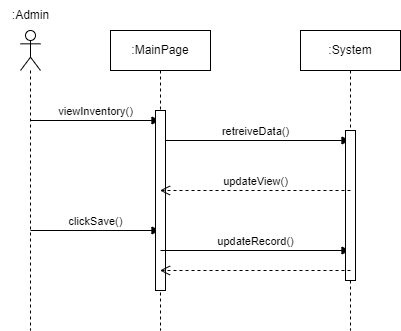

The diagram above was exported from draw.io. Its source (the exported page's mxGraphModel, read from the mxfile embedded in the PNG):
<mxGraphModel dx="1009" dy="581" grid="1" gridSize="10" guides="1" tooltips="1" connect="1" arrows="1" fold="1" page="1" pageScale="1" pageWidth="850" pageHeight="1100" math="0" shadow="0">
  <root>
    <mxCell id="0" />
    <mxCell id="1" parent="0" />
    <mxCell id="o-t38XCpshqmP6qi26n0-1" value="" style="shape=umlLifeline;participant=umlActor;perimeter=lifelinePerimeter;whiteSpace=wrap;html=1;container=1;collapsible=0;recursiveResize=0;verticalAlign=top;spacingTop=36;outlineConnect=0;" parent="1" vertex="1">
      <mxGeometry x="210" y="120" width="20" height="300" as="geometry" />
    </mxCell>
    <mxCell id="o-t38XCpshqmP6qi26n0-2" value="viewInventory()" style="html=1;verticalAlign=bottom;endArrow=block;rounded=0;" parent="o-t38XCpshqmP6qi26n0-1" target="o-t38XCpshqmP6qi26n0-4" edge="1">
      <mxGeometry width="80" relative="1" as="geometry">
        <mxPoint x="10" y="90" as="sourcePoint" />
        <mxPoint x="90" y="90" as="targetPoint" />
      </mxGeometry>
    </mxCell>
    <mxCell id="o-t38XCpshqmP6qi26n0-3" value="clickSave()" style="html=1;verticalAlign=bottom;endArrow=block;rounded=0;" parent="o-t38XCpshqmP6qi26n0-1" target="o-t38XCpshqmP6qi26n0-4" edge="1">
      <mxGeometry width="80" relative="1" as="geometry">
        <mxPoint x="10" y="200" as="sourcePoint" />
        <mxPoint x="90" y="200" as="targetPoint" />
      </mxGeometry>
    </mxCell>
    <mxCell id="o-t38XCpshqmP6qi26n0-4" value=":MainPage" style="shape=umlLifeline;perimeter=lifelinePerimeter;whiteSpace=wrap;html=1;container=1;collapsible=0;recursiveResize=0;outlineConnect=0;" parent="1" vertex="1">
      <mxGeometry x="300" y="120" width="100" height="300" as="geometry" />
    </mxCell>
    <mxCell id="o-t38XCpshqmP6qi26n0-5" value="retreiveData()" style="html=1;verticalAlign=bottom;endArrow=block;rounded=0;" parent="o-t38XCpshqmP6qi26n0-4" target="o-t38XCpshqmP6qi26n0-8" edge="1">
      <mxGeometry width="80" relative="1" as="geometry">
        <mxPoint x="50" y="110" as="sourcePoint" />
        <mxPoint x="130" y="110" as="targetPoint" />
      </mxGeometry>
    </mxCell>
    <mxCell id="o-t38XCpshqmP6qi26n0-6" value="" style="html=1;points=[];perimeter=orthogonalPerimeter;" parent="o-t38XCpshqmP6qi26n0-4" vertex="1">
      <mxGeometry x="45" y="80" width="10" height="180" as="geometry" />
    </mxCell>
    <mxCell id="o-t38XCpshqmP6qi26n0-7" value="updateRecord()" style="html=1;verticalAlign=bottom;endArrow=block;rounded=0;" parent="o-t38XCpshqmP6qi26n0-4" target="o-t38XCpshqmP6qi26n0-8" edge="1">
      <mxGeometry width="80" relative="1" as="geometry">
        <mxPoint x="50" y="220" as="sourcePoint" />
        <mxPoint x="130" y="220" as="targetPoint" />
      </mxGeometry>
    </mxCell>
    <mxCell id="o-t38XCpshqmP6qi26n0-8" value=":System" style="shape=umlLifeline;perimeter=lifelinePerimeter;whiteSpace=wrap;html=1;container=1;collapsible=0;recursiveResize=0;outlineConnect=0;" parent="1" vertex="1">
      <mxGeometry x="490" y="120" width="100" height="300" as="geometry" />
    </mxCell>
    <mxCell id="o-t38XCpshqmP6qi26n0-9" value="" style="html=1;points=[];perimeter=orthogonalPerimeter;" parent="o-t38XCpshqmP6qi26n0-8" vertex="1">
      <mxGeometry x="45" y="100" width="10" height="150" as="geometry" />
    </mxCell>
    <mxCell id="o-t38XCpshqmP6qi26n0-10" value=":Admin" style="text;html=1;align=center;verticalAlign=middle;resizable=0;points=[];autosize=1;strokeColor=none;fillColor=none;" parent="1" vertex="1">
      <mxGeometry x="190" y="90" width="60" height="30" as="geometry" />
    </mxCell>
    <mxCell id="o-t38XCpshqmP6qi26n0-11" value="updateView()" style="html=1;verticalAlign=bottom;endArrow=open;dashed=1;endSize=8;rounded=0;" parent="1" target="o-t38XCpshqmP6qi26n0-4" edge="1">
      <mxGeometry relative="1" as="geometry">
        <mxPoint x="540" y="280" as="sourcePoint" />
        <mxPoint x="450" y="280" as="targetPoint" />
      </mxGeometry>
    </mxCell>
    <mxCell id="o-t38XCpshqmP6qi26n0-12" value="" style="html=1;verticalAlign=bottom;endArrow=open;dashed=1;endSize=8;rounded=0;" parent="1" target="o-t38XCpshqmP6qi26n0-4" edge="1">
      <mxGeometry relative="1" as="geometry">
        <mxPoint x="540" y="360" as="sourcePoint" />
        <mxPoint x="460" y="360" as="targetPoint" />
      </mxGeometry>
    </mxCell>
  </root>
</mxGraphModel>